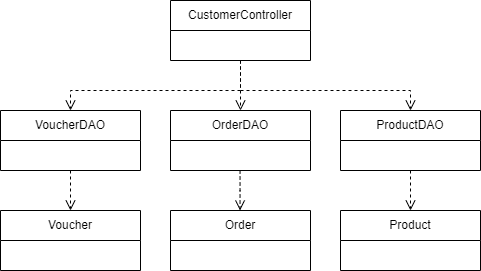

The diagram above was exported from draw.io. Its source (the exported page's mxGraphModel, read from the mxfile embedded in the PNG):
<mxGraphModel dx="749" dy="823" grid="1" gridSize="10" guides="1" tooltips="1" connect="1" arrows="1" fold="1" page="1" pageScale="1" pageWidth="827" pageHeight="1169" math="0" shadow="0">
  <root>
    <mxCell id="0" />
    <mxCell id="1" parent="0" />
    <mxCell id="wnBut_DAxPW7eYNr_kk_-2" value="CustomerController" style="swimlane;fontStyle=0;childLayout=stackLayout;horizontal=1;startSize=30;horizontalStack=0;resizeParent=1;resizeParentMax=0;resizeLast=0;collapsible=1;marginBottom=0;whiteSpace=wrap;html=1;" parent="1" vertex="1">
      <mxGeometry x="370" y="110" width="140" height="60" as="geometry" />
    </mxCell>
    <mxCell id="QpzfaKC8ZGUU8eCKFUsO-1" value="OrderDAO" style="swimlane;fontStyle=0;childLayout=stackLayout;horizontal=1;startSize=30;horizontalStack=0;resizeParent=1;resizeParentMax=0;resizeLast=0;collapsible=1;marginBottom=0;whiteSpace=wrap;html=1;" vertex="1" parent="1">
      <mxGeometry x="370" y="220" width="140" height="60" as="geometry" />
    </mxCell>
    <mxCell id="QpzfaKC8ZGUU8eCKFUsO-2" value="VoucherDAO" style="swimlane;fontStyle=0;childLayout=stackLayout;horizontal=1;startSize=30;horizontalStack=0;resizeParent=1;resizeParentMax=0;resizeLast=0;collapsible=1;marginBottom=0;whiteSpace=wrap;html=1;" vertex="1" parent="1">
      <mxGeometry x="200" y="220" width="140" height="60" as="geometry" />
    </mxCell>
    <mxCell id="QpzfaKC8ZGUU8eCKFUsO-3" value="ProductDAO" style="swimlane;fontStyle=0;childLayout=stackLayout;horizontal=1;startSize=30;horizontalStack=0;resizeParent=1;resizeParentMax=0;resizeLast=0;collapsible=1;marginBottom=0;whiteSpace=wrap;html=1;" vertex="1" parent="1">
      <mxGeometry x="540" y="220" width="140" height="60" as="geometry" />
    </mxCell>
    <mxCell id="QpzfaKC8ZGUU8eCKFUsO-6" value="Voucher" style="swimlane;fontStyle=0;childLayout=stackLayout;horizontal=1;startSize=30;horizontalStack=0;resizeParent=1;resizeParentMax=0;resizeLast=0;collapsible=1;marginBottom=0;whiteSpace=wrap;html=1;" vertex="1" parent="1">
      <mxGeometry x="200" y="320" width="140" height="60" as="geometry" />
    </mxCell>
    <mxCell id="QpzfaKC8ZGUU8eCKFUsO-7" value="Product" style="swimlane;fontStyle=0;childLayout=stackLayout;horizontal=1;startSize=30;horizontalStack=0;resizeParent=1;resizeParentMax=0;resizeLast=0;collapsible=1;marginBottom=0;whiteSpace=wrap;html=1;" vertex="1" parent="1">
      <mxGeometry x="540" y="320" width="140" height="60" as="geometry" />
    </mxCell>
    <mxCell id="QpzfaKC8ZGUU8eCKFUsO-8" value="Order" style="swimlane;fontStyle=0;childLayout=stackLayout;horizontal=1;startSize=30;horizontalStack=0;resizeParent=1;resizeParentMax=0;resizeLast=0;collapsible=1;marginBottom=0;whiteSpace=wrap;html=1;" vertex="1" parent="1">
      <mxGeometry x="370" y="320" width="140" height="60" as="geometry" />
    </mxCell>
    <mxCell id="QpzfaKC8ZGUU8eCKFUsO-10" value="" style="html=1;verticalAlign=bottom;endArrow=open;dashed=1;endSize=8;curved=0;rounded=0;entryX=0.5;entryY=0;entryDx=0;entryDy=0;" edge="1" parent="1" target="QpzfaKC8ZGUU8eCKFUsO-2">
      <mxGeometry relative="1" as="geometry">
        <mxPoint x="440" y="170" as="sourcePoint" />
        <mxPoint x="260" y="230" as="targetPoint" />
        <Array as="points">
          <mxPoint x="440" y="200" />
          <mxPoint x="270" y="200" />
        </Array>
      </mxGeometry>
    </mxCell>
    <mxCell id="QpzfaKC8ZGUU8eCKFUsO-11" value="" style="html=1;verticalAlign=bottom;endArrow=open;dashed=1;endSize=8;curved=0;rounded=0;entryX=0.5;entryY=0;entryDx=0;entryDy=0;" edge="1" parent="1" target="QpzfaKC8ZGUU8eCKFUsO-1">
      <mxGeometry relative="1" as="geometry">
        <mxPoint x="440" y="170" as="sourcePoint" />
        <mxPoint x="60" y="230" as="targetPoint" />
        <Array as="points">
          <mxPoint x="440" y="200" />
        </Array>
      </mxGeometry>
    </mxCell>
    <mxCell id="QpzfaKC8ZGUU8eCKFUsO-12" value="" style="html=1;verticalAlign=bottom;endArrow=open;dashed=1;endSize=8;curved=0;rounded=0;entryX=0.5;entryY=0;entryDx=0;entryDy=0;exitX=0.5;exitY=1;exitDx=0;exitDy=0;" edge="1" parent="1" source="wnBut_DAxPW7eYNr_kk_-2" target="QpzfaKC8ZGUU8eCKFUsO-3">
      <mxGeometry relative="1" as="geometry">
        <mxPoint x="450" y="180" as="sourcePoint" />
        <mxPoint x="650" y="230" as="targetPoint" />
        <Array as="points">
          <mxPoint x="440" y="200" />
          <mxPoint x="610" y="200" />
        </Array>
      </mxGeometry>
    </mxCell>
    <mxCell id="QpzfaKC8ZGUU8eCKFUsO-18" value="" style="html=1;verticalAlign=bottom;endArrow=open;dashed=1;endSize=8;curved=0;rounded=0;entryX=0.5;entryY=0;entryDx=0;entryDy=0;exitX=0.5;exitY=1;exitDx=0;exitDy=0;" edge="1" parent="1" source="QpzfaKC8ZGUU8eCKFUsO-2" target="QpzfaKC8ZGUU8eCKFUsO-6">
      <mxGeometry relative="1" as="geometry">
        <mxPoint x="450" y="180" as="sourcePoint" />
        <mxPoint x="60" y="230" as="targetPoint" />
        <Array as="points" />
      </mxGeometry>
    </mxCell>
    <mxCell id="QpzfaKC8ZGUU8eCKFUsO-22" value="" style="html=1;verticalAlign=bottom;endArrow=open;dashed=1;endSize=8;curved=0;rounded=0;exitX=0.5;exitY=1;exitDx=0;exitDy=0;" edge="1" parent="1" source="QpzfaKC8ZGUU8eCKFUsO-3" target="QpzfaKC8ZGUU8eCKFUsO-7">
      <mxGeometry relative="1" as="geometry">
        <mxPoint x="629.5500000000001" y="280" as="sourcePoint" />
        <mxPoint x="629.5500000000001" y="320" as="targetPoint" />
        <Array as="points" />
      </mxGeometry>
    </mxCell>
    <mxCell id="QpzfaKC8ZGUU8eCKFUsO-23" value="" style="html=1;verticalAlign=bottom;endArrow=open;dashed=1;endSize=8;curved=0;rounded=0;entryX=0.5;entryY=0;entryDx=0;entryDy=0;" edge="1" parent="1">
      <mxGeometry relative="1" as="geometry">
        <mxPoint x="439.55000000000007" y="280" as="sourcePoint" />
        <mxPoint x="439.55000000000007" y="320" as="targetPoint" />
        <Array as="points">
          <mxPoint x="439.55000000000007" y="300" />
        </Array>
      </mxGeometry>
    </mxCell>
  </root>
</mxGraphModel>